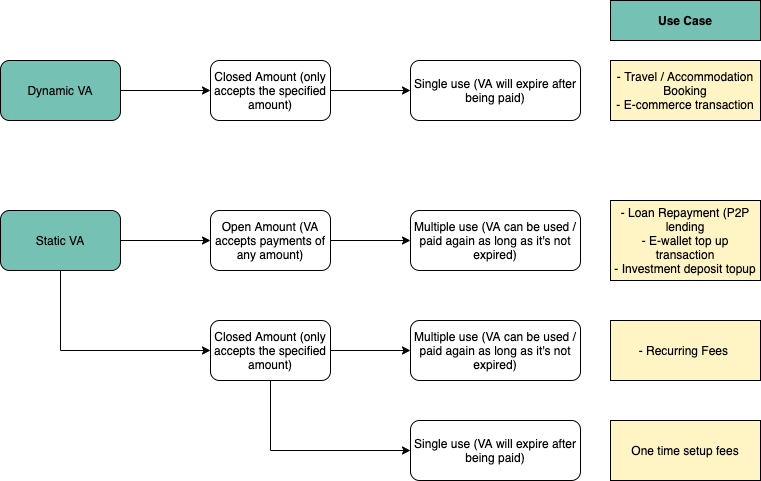

The diagram above was exported from draw.io. Its source (the exported page's mxGraphModel, read from the mxfile embedded in the PNG):
<mxGraphModel dx="1426" dy="714" grid="1" gridSize="10" guides="1" tooltips="1" connect="1" arrows="1" fold="1" page="1" pageScale="1" pageWidth="850" pageHeight="1100" math="0" shadow="0">
  <root>
    <mxCell id="0" />
    <mxCell id="1" parent="0" />
    <mxCell id="_PcKoGOeI6OPjwtYtOcH-1" style="edgeStyle=orthogonalEdgeStyle;rounded=0;orthogonalLoop=1;jettySize=auto;html=1;exitX=1;exitY=0.5;exitDx=0;exitDy=0;" edge="1" parent="1" source="_PcKoGOeI6OPjwtYtOcH-2" target="_PcKoGOeI6OPjwtYtOcH-4">
      <mxGeometry relative="1" as="geometry" />
    </mxCell>
    <mxCell id="_PcKoGOeI6OPjwtYtOcH-2" value="Dynamic VA" style="rounded=1;whiteSpace=wrap;html=1;fillColor=#75C2B4;" vertex="1" parent="1">
      <mxGeometry x="150" y="110" width="120" height="60" as="geometry" />
    </mxCell>
    <mxCell id="_PcKoGOeI6OPjwtYtOcH-3" style="edgeStyle=orthogonalEdgeStyle;rounded=0;orthogonalLoop=1;jettySize=auto;html=1;exitX=1;exitY=0.5;exitDx=0;exitDy=0;entryX=0;entryY=0.5;entryDx=0;entryDy=0;" edge="1" parent="1" source="_PcKoGOeI6OPjwtYtOcH-4" target="_PcKoGOeI6OPjwtYtOcH-5">
      <mxGeometry relative="1" as="geometry" />
    </mxCell>
    <mxCell id="_PcKoGOeI6OPjwtYtOcH-4" value="Closed Amount (only accepts the specified amount)" style="rounded=1;whiteSpace=wrap;html=1;" vertex="1" parent="1">
      <mxGeometry x="360" y="110" width="120" height="60" as="geometry" />
    </mxCell>
    <mxCell id="_PcKoGOeI6OPjwtYtOcH-5" value="Single use (VA will expire after being paid)" style="rounded=1;whiteSpace=wrap;html=1;" vertex="1" parent="1">
      <mxGeometry x="560" y="110" width="170" height="60" as="geometry" />
    </mxCell>
    <mxCell id="_PcKoGOeI6OPjwtYtOcH-6" value="- Travel / Accommodation Booking&lt;br&gt;- E-commerce transaction" style="rounded=0;whiteSpace=wrap;html=1;fillColor=#FFF4C3;" vertex="1" parent="1">
      <mxGeometry x="760" y="110" width="150" height="60" as="geometry" />
    </mxCell>
    <mxCell id="_PcKoGOeI6OPjwtYtOcH-7" style="edgeStyle=orthogonalEdgeStyle;rounded=0;orthogonalLoop=1;jettySize=auto;html=1;exitX=1;exitY=0.5;exitDx=0;exitDy=0;entryX=0;entryY=0.5;entryDx=0;entryDy=0;" edge="1" parent="1" source="_PcKoGOeI6OPjwtYtOcH-9" target="_PcKoGOeI6OPjwtYtOcH-11">
      <mxGeometry relative="1" as="geometry" />
    </mxCell>
    <mxCell id="_PcKoGOeI6OPjwtYtOcH-8" style="edgeStyle=orthogonalEdgeStyle;rounded=0;orthogonalLoop=1;jettySize=auto;html=1;exitX=0.5;exitY=1;exitDx=0;exitDy=0;entryX=0;entryY=0.5;entryDx=0;entryDy=0;" edge="1" parent="1" source="_PcKoGOeI6OPjwtYtOcH-9" target="_PcKoGOeI6OPjwtYtOcH-16">
      <mxGeometry relative="1" as="geometry" />
    </mxCell>
    <mxCell id="_PcKoGOeI6OPjwtYtOcH-9" value="Static VA" style="rounded=1;whiteSpace=wrap;html=1;fillColor=#75C2B4;" vertex="1" parent="1">
      <mxGeometry x="150" y="260" width="120" height="60" as="geometry" />
    </mxCell>
    <mxCell id="_PcKoGOeI6OPjwtYtOcH-10" style="edgeStyle=orthogonalEdgeStyle;rounded=0;orthogonalLoop=1;jettySize=auto;html=1;exitX=1;exitY=0.5;exitDx=0;exitDy=0;entryX=0;entryY=0.5;entryDx=0;entryDy=0;" edge="1" parent="1" source="_PcKoGOeI6OPjwtYtOcH-11" target="_PcKoGOeI6OPjwtYtOcH-12">
      <mxGeometry relative="1" as="geometry" />
    </mxCell>
    <mxCell id="_PcKoGOeI6OPjwtYtOcH-11" value="Open Amount (VA accepts payments of any amount)" style="rounded=1;whiteSpace=wrap;html=1;" vertex="1" parent="1">
      <mxGeometry x="360" y="260" width="120" height="60" as="geometry" />
    </mxCell>
    <mxCell id="_PcKoGOeI6OPjwtYtOcH-12" value="Multiple use (VA can be used / paid again as long as it's not expired)" style="rounded=1;whiteSpace=wrap;html=1;" vertex="1" parent="1">
      <mxGeometry x="560" y="260" width="170" height="60" as="geometry" />
    </mxCell>
    <mxCell id="_PcKoGOeI6OPjwtYtOcH-13" value="- Loan Repayment (P2P lending&lt;br&gt;- E-wallet top up transaction&lt;br&gt;- Investment deposit topup" style="rounded=0;whiteSpace=wrap;html=1;fillColor=#FFF4C3;" vertex="1" parent="1">
      <mxGeometry x="760" y="250" width="150" height="80" as="geometry" />
    </mxCell>
    <mxCell id="_PcKoGOeI6OPjwtYtOcH-14" style="edgeStyle=orthogonalEdgeStyle;rounded=0;orthogonalLoop=1;jettySize=auto;html=1;exitX=1;exitY=0.5;exitDx=0;exitDy=0;" edge="1" parent="1" source="_PcKoGOeI6OPjwtYtOcH-16" target="_PcKoGOeI6OPjwtYtOcH-17">
      <mxGeometry relative="1" as="geometry" />
    </mxCell>
    <mxCell id="_PcKoGOeI6OPjwtYtOcH-15" style="edgeStyle=orthogonalEdgeStyle;rounded=0;orthogonalLoop=1;jettySize=auto;html=1;exitX=0.5;exitY=1;exitDx=0;exitDy=0;entryX=0;entryY=0.5;entryDx=0;entryDy=0;" edge="1" parent="1" source="_PcKoGOeI6OPjwtYtOcH-16" target="_PcKoGOeI6OPjwtYtOcH-19">
      <mxGeometry relative="1" as="geometry" />
    </mxCell>
    <mxCell id="_PcKoGOeI6OPjwtYtOcH-16" value="Closed Amount (only accepts the specified amount)" style="rounded=1;whiteSpace=wrap;html=1;" vertex="1" parent="1">
      <mxGeometry x="360" y="370" width="120" height="60" as="geometry" />
    </mxCell>
    <mxCell id="_PcKoGOeI6OPjwtYtOcH-17" value="Multiple use (VA can be used / paid again as long as it's not expired)" style="rounded=1;whiteSpace=wrap;html=1;" vertex="1" parent="1">
      <mxGeometry x="560" y="370" width="170" height="60" as="geometry" />
    </mxCell>
    <mxCell id="_PcKoGOeI6OPjwtYtOcH-18" value="- Recurring Fees&amp;nbsp;" style="rounded=0;whiteSpace=wrap;html=1;fillColor=#FFF4C3;" vertex="1" parent="1">
      <mxGeometry x="760" y="370" width="150" height="60" as="geometry" />
    </mxCell>
    <mxCell id="_PcKoGOeI6OPjwtYtOcH-19" value="Single use (VA will expire after being paid)" style="rounded=1;whiteSpace=wrap;html=1;" vertex="1" parent="1">
      <mxGeometry x="560" y="470" width="170" height="60" as="geometry" />
    </mxCell>
    <mxCell id="_PcKoGOeI6OPjwtYtOcH-20" value="One time setup fees" style="rounded=0;whiteSpace=wrap;html=1;fillColor=#FFF4C3;" vertex="1" parent="1">
      <mxGeometry x="760" y="470" width="150" height="60" as="geometry" />
    </mxCell>
    <mxCell id="_PcKoGOeI6OPjwtYtOcH-21" value="&lt;b&gt;Use Case&lt;/b&gt;" style="rounded=0;whiteSpace=wrap;html=1;fillColor=#75C2B4;" vertex="1" parent="1">
      <mxGeometry x="760" y="50" width="150" height="40" as="geometry" />
    </mxCell>
  </root>
</mxGraphModel>